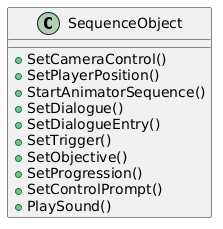

The diagram above was rendered by PlantUML. Its source (embedded in the PNG):
@startuml
class SequenceObject {
    + SetCameraControl()
    + SetPlayerPosition()
    + StartAnimatorSequence()
    + SetDialogue()
    + SetDialogueEntry()
    + SetTrigger()
    + SetObjective()
    + SetProgression()
    + SetControlPrompt()
    + PlaySound()
}
@enduml